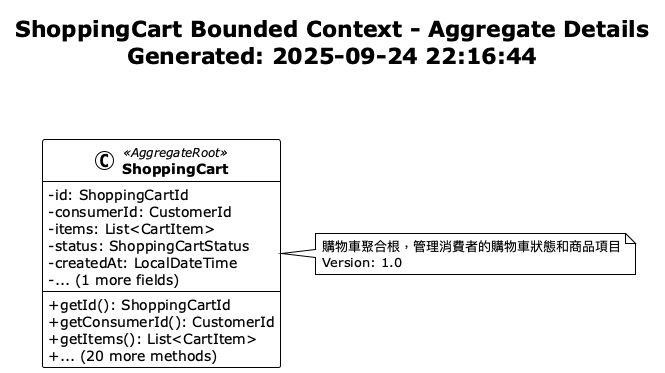

The diagram above was rendered by PlantUML. Its source (embedded in the PNG):
@startuml ShoppingCart Aggregate Details
!theme plain
skinparam classAttributeIconSize 0
skinparam classFontStyle bold

title ShoppingCart Bounded Context - Aggregate Details\nGenerated: 2025-09-24 22:16:44\n\n

class ShoppingCart <<AggregateRoot>> {
  -id: ShoppingCartId
  -consumerId: CustomerId
  -items: List<CartItem>
  -status: ShoppingCartStatus
  -createdAt: LocalDateTime
  -... (1 more fields)
  --
  +getId(): ShoppingCartId
  +getConsumerId(): CustomerId
  +getItems(): List<CartItem>
  +... (20 more methods)
}

note right of ShoppingCart
  購物車聚合根，管理消費者的購物車狀態和商品項目
  Version: 1.0
end note


' Relationships

@enduml